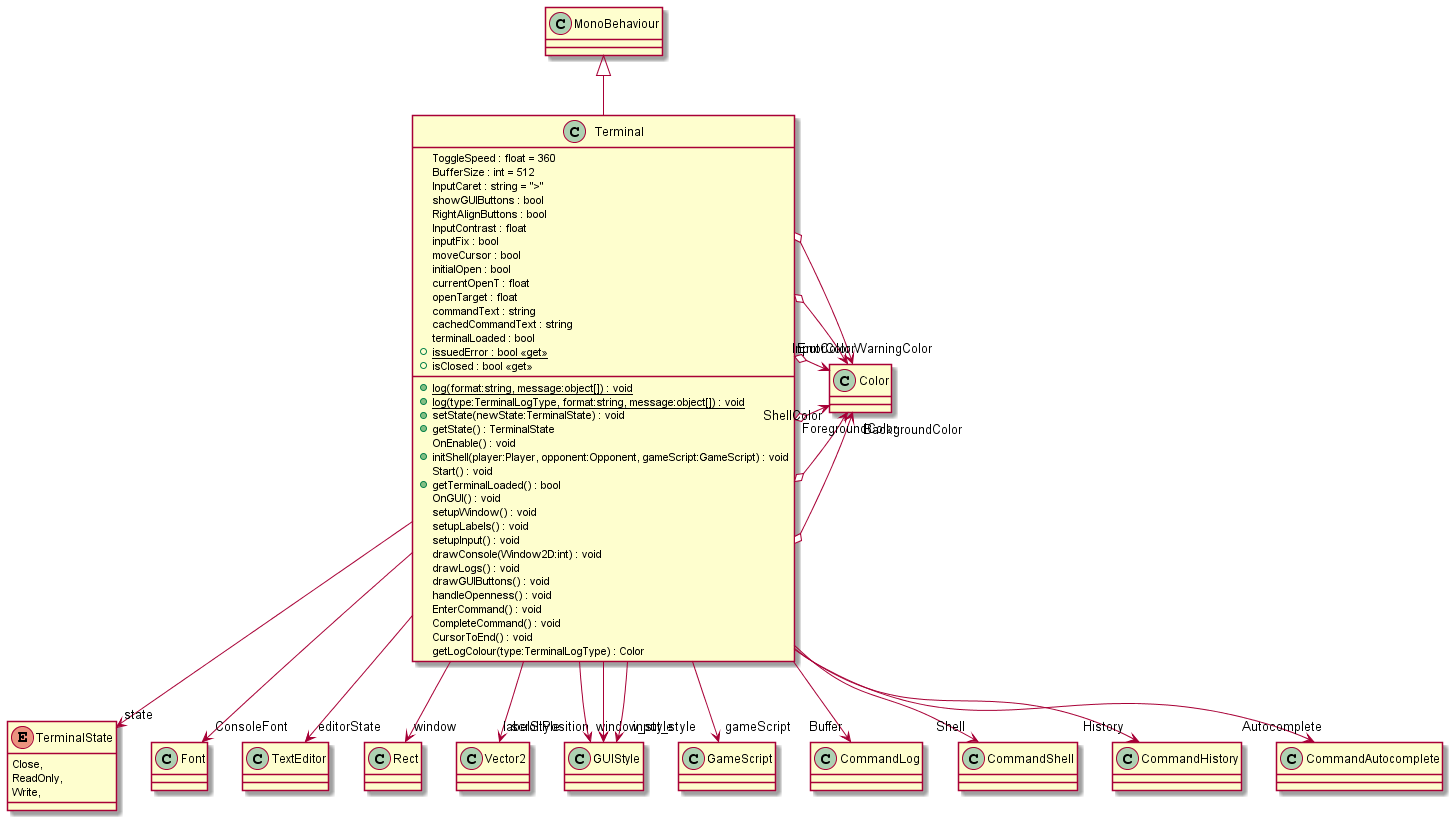

The diagram above was rendered by PlantUML. Its source (embedded in the PNG):
@startuml
enum TerminalState {
    Close,
    ReadOnly,
    Write,
}
class Terminal {
    ToggleSpeed : float = 360
    BufferSize : int = 512
    InputCaret : string = ">"
    showGUIButtons : bool
    RightAlignButtons : bool
    InputContrast : float
    inputFix : bool
    moveCursor : bool
    initialOpen : bool
    currentOpenT : float
    openTarget : float
    commandText : string
    cachedCommandText : string
    terminalLoaded : bool
    + {static} issuedError : bool <<get>>
    + isClosed : bool <<get>>
    + {static} log(format:string, message:object[]) : void
    + {static} log(type:TerminalLogType, format:string, message:object[]) : void
    + setState(newState:TerminalState) : void
    + getState() : TerminalState
    OnEnable() : void
    + initShell(player:Player, opponent:Opponent, gameScript:GameScript) : void
    Start() : void
    + getTerminalLoaded() : bool
    OnGUI() : void
    setupWindow() : void
    setupLabels() : void
    setupInput() : void
    drawConsole(Window2D:int) : void
    drawLogs() : void
    drawGUIButtons() : void
    handleOpenness() : void
    EnterCommand() : void
    CompleteCommand() : void
    CursorToEnd() : void
    getLogColour(type:TerminalLogType) : Color
}
MonoBehaviour <|-- Terminal
Terminal --> "ConsoleFont" Font
Terminal o-> "BackgroundColor" Color
Terminal o-> "ForegroundColor" Color
Terminal o-> "ShellColor" Color
Terminal o-> "InputColor" Color
Terminal o-> "WarningColor" Color
Terminal o-> "ErrorColor" Color
Terminal --> "state" TerminalState
Terminal --> "editorState" TextEditor
Terminal --> "window" Rect
Terminal --> "scrollPosition" Vector2
Terminal --> "window_style" GUIStyle
Terminal --> "labelStyle" GUIStyle
Terminal --> "input_style" GUIStyle
Terminal --> "gameScript" GameScript
Terminal --> "Buffer" CommandLog
Terminal --> "Shell" CommandShell
Terminal --> "History" CommandHistory
Terminal --> "Autocomplete" CommandAutocomplete
@enduml